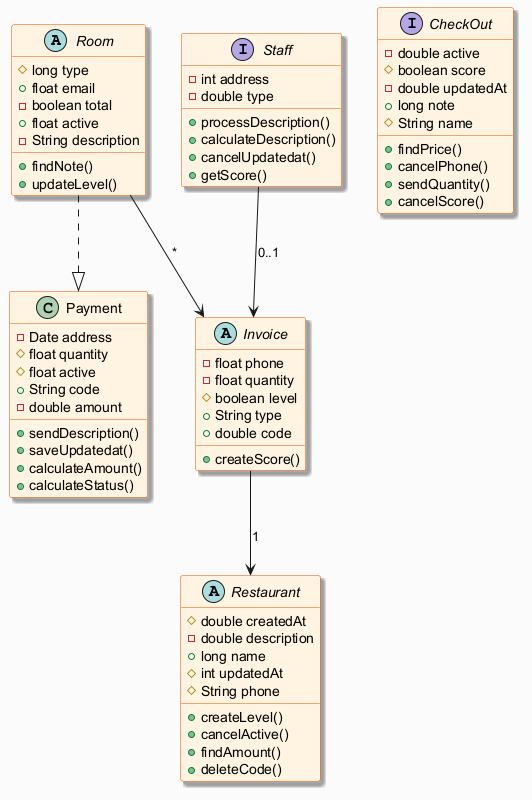

The diagram above was rendered by PlantUML. Its source (embedded in the PNG):
@startuml
skinparam backgroundColor #FAFAFA
skinparam classBackgroundColor #FFF3E0
skinparam classBorderColor #E65100
skinparam shadowing true
abstract class Room {
  #long type
  +float email
  -boolean total
  +float active
  -String description
  +findNote()
  +updateLevel()
}
abstract class Restaurant {
  #double createdAt
  -double description
  +long name
  #int updatedAt
  #String phone
  +createLevel()
  +cancelActive()
  +findAmount()
  +deleteCode()
}
class Payment {
  -Date address
  #float quantity
  #float active
  +String code
  -double amount
  +sendDescription()
  +saveUpdatedat()
  +calculateAmount()
  +calculateStatus()
}
interface Staff {
  -int address
  -double type
  +processDescription()
  +calculateDescription()
  +cancelUpdatedat()
  +getScore()
}
interface CheckOut {
  -double active
  #boolean score
  -double updatedAt
  +long note
  #String name
  +findPrice()
  +cancelPhone()
  +sendQuantity()
  +cancelScore()
}
abstract class Invoice {
  -float phone
  -float quantity
  #boolean level
  +String type
  +double code
  +createScore()
}
Room --> Invoice : "*"
Staff --> Invoice : "0..1"
Invoice --> Restaurant : "1"
Room ..|> Payment
@enduml